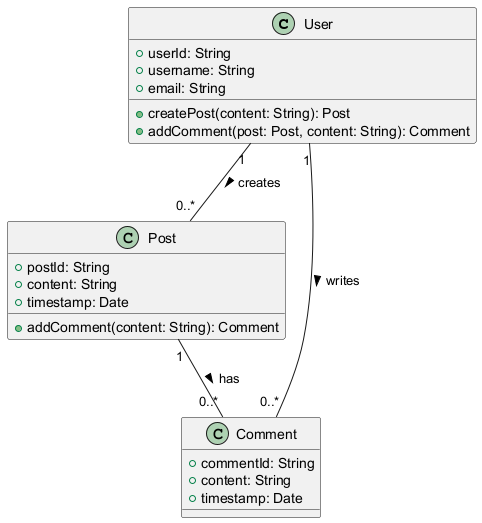

The diagram above was rendered by PlantUML. Its source (embedded in the PNG):
@startuml
class User {
    +userId: String
    +username: String
    +email: String
    +createPost(content: String): Post
    +addComment(post: Post, content: String): Comment
}

class Post {
    +postId: String
    +content: String
    +timestamp: Date
    +addComment(content: String): Comment
}

class Comment {
    +commentId: String
    +content: String
    +timestamp: Date
}

User "1" -- "0..*" Post : creates >
Post "1" -- "0..*" Comment : has >
User "1" -- "0..*" Comment : writes >
@enduml